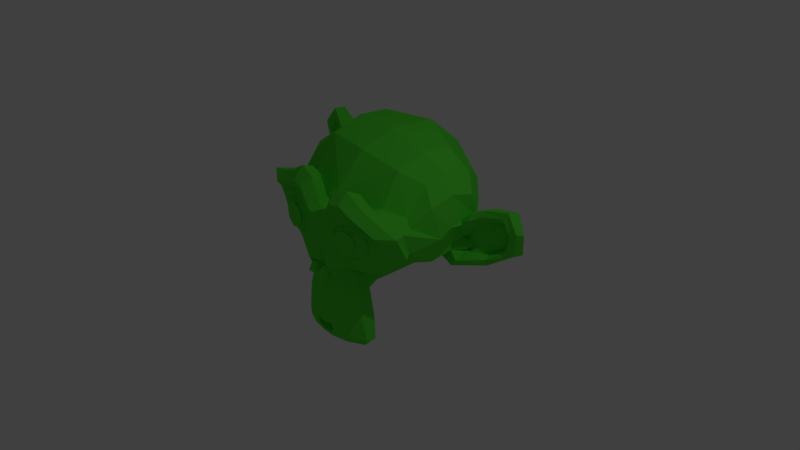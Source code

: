 # Source: monkey.blend  (saved by Blender 2.78.0; exported with 4.5.12 LTS)
import bpy
from mathutils import Matrix  # noqa: F401  (used for matrix-valued properties, if any)

bpy.ops.wm.read_factory_settings(use_empty=True)
scene = bpy.context.scene
scene.name = 'Scene'

# ---- collections
col_collection_1 = bpy.data.collections.new('Collection 1'); scene.collection.children.link(col_collection_1)

# ---- materials (node trees are filled in below, after node groups)
mat_material = bpy.data.materials.new('Material')
mat_material.alpha_threshold = 0.0
mat_material.diffuse_color = (0.0993, 0.8, 0.04594, 1.0)
mat_material.roughness = 0.5
mat_material.specular_intensity = 0.25

# ---- material node trees

# ---- world
world_world = bpy.data.worlds.new('World'); scene.world = world_world
world_world.color = (0.05088, 0.05088, 0.05088)
world_world.use_sun_shadow = False
world_world.sun_shadow_jitter_overblur = 0.0
world_world.cycles.sampling_method = 'MANUAL'

# ---- cameras
cam_camera = bpy.data.cameras.new('Camera')
cam_camera.type = 'ORTHO'
cam_camera.clip_end = 100.0
cam_camera.lens = 35.0
cam_camera.sensor_width = 32.0
cam_camera.sensor_height = 18.0
cam_camera.ortho_scale = 7.314
cam_camera.dof.focus_distance = 0.0
cam_camera.dof.aperture_fstop = 128.0

# ---- lights
light_lamp = bpy.data.lights.new('Lamp', 'POINT')
light_lamp.transmission_factor = 0.0
light_lamp.cutoff_distance = 30.0
light_lamp.energy = 100.0
light_lamp.shadow_buffer_clip_start = 1.001
light_lamp.shadow_soft_size = 0.1
light_lamp.shadow_maximum_resolution = 0.006
light_lamp.use_absolute_resolution = True

# ---- meshes
me_suzanne = bpy.data.meshes.new('Suzanne')
me_suzanne.from_pydata([(0.4375, -0.7656, 0.1641), (-0.4375, -0.7656, 0.1641), (0.5, -0.6875, 0.09375), (-0.5, -0.6875, 0.09375), (0.5469, -0.5781, 0.05469), (-0.5469, -0.5781, 0.05469), (0.3516, -0.6172, -0.02344), (-0.3516, -0.6172, -0.02344), (0.3516, -0.7188, 0.03125), (-0.3516, -0.7188, 0.03125), (0.3516, -0.7812, 0.1328), (-0.3516, -0.7812, 0.1328), (0.2734, -0.7969, 0.1641), (-0.2734, -0.7969, 0.1641), (0.2031, -0.7422, 0.09375), (-0.2031, -0.7422, 0.09375), (0.1562, -0.6484, 0.05469), (-0.1562, -0.6484, 0.05469), (0.07812, -0.6562, 0.2422), (-0.07812, -0.6562, 0.2422), (0.1406, -0.7422, 0.2422), (-0.1406, -0.7422, 0.2422), (0.2422, -0.7969, 0.2422), (-0.2422, -0.7969, 0.2422), (0.2734, -0.7969, 0.3281), (-0.2734, -0.7969, 0.3281), (0.2031, -0.7422, 0.3906), (-0.2031, -0.7422, 0.3906), (0.1562, -0.6484, 0.4375), (-0.1562, -0.6484, 0.4375), (0.3516, -0.6172, 0.5156), (-0.3516, -0.6172, 0.5156), (0.3516, -0.7188, 0.4531), (-0.3516, -0.7188, 0.4531), (0.3516, -0.7812, 0.3594), (-0.3516, -0.7812, 0.3594), (0.4375, -0.7656, 0.3281), (-0.4375, -0.7656, 0.3281), (0.5, -0.6875, 0.3906), (-0.5, -0.6875, 0.3906), (0.5469, -0.5781, 0.4375), (-0.5469, -0.5781, 0.4375), (0.625, -0.5625, 0.2422), (-0.625, -0.5625, 0.2422), (0.5625, -0.6719, 0.2422), (-0.5625, -0.6719, 0.2422), (0.4688, -0.7578, 0.2422), (-0.4688, -0.7578, 0.2422), (0.4766, -0.7734, 0.2422), (-0.4766, -0.7734, 0.2422), (0.4453, -0.7812, 0.3359), (-0.4453, -0.7812, 0.3359), (0.3516, -0.8047, 0.375), (-0.3516, -0.8047, 0.375), (0.2656, -0.8203, 0.3359), (-0.2656, -0.8203, 0.3359), (0.2266, -0.8203, 0.2422), (-0.2266, -0.8203, 0.2422), (0.2656, -0.8203, 0.1562), (-0.2656, -0.8203, 0.1562), (0.3516, -0.8281, 0.2422), (-0.3516, -0.8281, 0.2422), (0.3516, -0.8047, 0.1172), (-0.3516, -0.8047, 0.1172), (0.4453, -0.7812, 0.1562), (-0.4453, -0.7812, 0.1562), (0.0, -0.7422, 0.4297), (0.0, -0.8203, 0.3516), (0.0, -0.7344, -0.6797), (0.0, -0.7812, -0.3203), (0.0, -0.7969, -0.1875), (0.0, -0.7188, -0.7734), (0.0, -0.6016, 0.4062), (0.0, -0.5703, 0.5703), (0.0, 0.5469, 0.8984), (0.0, 0.8516, 0.5625), (0.0, 0.8281, 0.07031), (0.0, 0.3516, -0.3828), (0.2031, -0.5625, -0.1875), (-0.2031, -0.5625, -0.1875), (0.3125, -0.5703, -0.4375), (-0.3125, -0.5703, -0.4375), (0.3516, -0.5703, -0.6953), (-0.3516, -0.5703, -0.6953), (0.3672, -0.5312, -0.8906), (-0.3672, -0.5312, -0.8906), (0.3281, -0.5234, -0.9453), (-0.3281, -0.5234, -0.9453), (0.1797, -0.5547, -0.9688), (-0.1797, -0.5547, -0.9688), (0.0, -0.5781, -0.9844), (0.4375, -0.5312, -0.1406), (-0.4375, -0.5312, -0.1406), (0.6328, -0.5391, -0.03906), (-0.6328, -0.5391, -0.03906), (0.8281, -0.4453, 0.1484), (-0.8281, -0.4453, 0.1484), (0.8594, -0.5938, 0.4297), (-0.8594, -0.5938, 0.4297), (0.7109, -0.625, 0.4844), (-0.7109, -0.625, 0.4844), (0.4922, -0.6875, 0.6016), (-0.4922, -0.6875, 0.6016), (0.3203, -0.7344, 0.7578), (-0.3203, -0.7344, 0.7578), (0.1562, -0.7578, 0.7188), (-0.1562, -0.7578, 0.7188), (0.0625, -0.75, 0.4922), (-0.0625, -0.75, 0.4922), (0.1641, -0.7734, 0.4141), (-0.1641, -0.7734, 0.4141), (0.125, -0.7656, 0.3047), (-0.125, -0.7656, 0.3047), (0.2031, -0.7422, 0.09375), (-0.2031, -0.7422, 0.09375), (0.375, -0.7031, 0.01562), (-0.375, -0.7031, 0.01562), (0.4922, -0.6719, 0.0625), (-0.4922, -0.6719, 0.0625), (0.625, -0.6484, 0.1875), (-0.625, -0.6484, 0.1875), (0.6406, -0.6484, 0.2969), (-0.6406, -0.6484, 0.2969), (0.6016, -0.6641, 0.375), (-0.6016, -0.6641, 0.375), (0.4297, -0.7188, 0.4375), (-0.4297, -0.7188, 0.4375), (0.25, -0.7578, 0.4688), (-0.25, -0.7578, 0.4688), (0.0, -0.7344, -0.7656), (0.1094, -0.7344, -0.7188), (-0.1094, -0.7344, -0.7188), (0.1172, -0.7109, -0.8359), (-0.1172, -0.7109, -0.8359), (0.0625, -0.6953, -0.8828), (-0.0625, -0.6953, -0.8828), (0.0, -0.6875, -0.8906), (0.0, -0.75, -0.1953), (0.0, -0.7422, -0.1406), (0.1016, -0.7422, -0.1484), (-0.1016, -0.7422, -0.1484), (0.125, -0.75, -0.2266), (-0.125, -0.75, -0.2266), (0.08594, -0.7422, -0.2891), (-0.08594, -0.7422, -0.2891), (0.3984, -0.6719, -0.04688), (-0.3984, -0.6719, -0.04688), (0.6172, -0.625, 0.05469), (-0.6172, -0.625, 0.05469), (0.7266, -0.6016, 0.2031), (-0.7266, -0.6016, 0.2031), (0.7422, -0.6562, 0.375), (-0.7422, -0.6562, 0.375), (0.6875, -0.7266, 0.4141), (-0.6875, -0.7266, 0.4141), (0.4375, -0.7969, 0.5469), (-0.4375, -0.7969, 0.5469), (0.3125, -0.8359, 0.6406), (-0.3125, -0.8359, 0.6406), (0.2031, -0.8516, 0.6172), (-0.2031, -0.8516, 0.6172), (0.1016, -0.8438, 0.4297), (-0.1016, -0.8438, 0.4297), (0.125, -0.8125, -0.1016), (-0.125, -0.8125, -0.1016), (0.2109, -0.7109, -0.4453), (-0.2109, -0.7109, -0.4453), (0.25, -0.6875, -0.7031), (-0.25, -0.6875, -0.7031), (0.2656, -0.6641, -0.8203), (-0.2656, -0.6641, -0.8203), (0.2344, -0.6328, -0.9141), (-0.2344, -0.6328, -0.9141), (0.1641, -0.6328, -0.9297), (-0.1641, -0.6328, -0.9297), (0.0, -0.6406, -0.9453), (0.0, -0.7266, 0.04688), (0.0, -0.7656, 0.2109), (0.3281, -0.7422, 0.4766), (-0.3281, -0.7422, 0.4766), (0.1641, -0.75, 0.1406), (-0.1641, -0.75, 0.1406), (0.1328, -0.7578, 0.2109), (-0.1328, -0.7578, 0.2109), (0.1172, -0.7344, -0.6875), (-0.1172, -0.7344, -0.6875), (0.07812, -0.75, -0.4453), (-0.07812, -0.75, -0.4453), (0.0, -0.75, -0.4453), (0.0, -0.7422, -0.3281), (0.09375, -0.7812, -0.2734), (-0.09375, -0.7812, -0.2734), (0.1328, -0.7969, -0.2266), (-0.1328, -0.7969, -0.2266), (0.1094, -0.7812, -0.1328), (-0.1094, -0.7812, -0.1328), (0.03906, -0.7812, -0.125), (-0.03906, -0.7812, -0.125), (0.0, -0.8281, -0.2031), (0.04688, -0.8125, -0.1484), (-0.04688, -0.8125, -0.1484), (0.09375, -0.8125, -0.1562), (-0.09375, -0.8125, -0.1562), (0.1094, -0.8281, -0.2266), (-0.1094, -0.8281, -0.2266), (0.07812, -0.8047, -0.25), (-0.07812, -0.8047, -0.25), (0.0, -0.8047, -0.2891), (0.2578, -0.5547, -0.3125), (-0.2578, -0.5547, -0.3125), (0.1641, -0.7109, -0.2422), (-0.1641, -0.7109, -0.2422), (0.1797, -0.7109, -0.3125), (-0.1797, -0.7109, -0.3125), (0.2344, -0.5547, -0.25), (-0.2344, -0.5547, -0.25), (0.0, -0.6875, -0.875), (0.04688, -0.6875, -0.8672), (-0.04688, -0.6875, -0.8672), (0.09375, -0.7109, -0.8203), (-0.09375, -0.7109, -0.8203), (0.09375, -0.7266, -0.7422), (-0.09375, -0.7266, -0.7422), (0.0, -0.6562, -0.7812), (0.09375, -0.6641, -0.75), (-0.09375, -0.6641, -0.75), (0.09375, -0.6406, -0.8125), (-0.09375, -0.6406, -0.8125), (0.04688, -0.6328, -0.8516), (-0.04688, -0.6328, -0.8516), (0.0, -0.6328, -0.8594), (0.1719, -0.7812, 0.2188), (-0.1719, -0.7812, 0.2188), (0.1875, -0.7734, 0.1562), (-0.1875, -0.7734, 0.1562), (0.3359, -0.7578, 0.4297), (-0.3359, -0.7578, 0.4297), (0.2734, -0.7734, 0.4219), (-0.2734, -0.7734, 0.4219), (0.4219, -0.7734, 0.3984), (-0.4219, -0.7734, 0.3984), (0.5625, -0.6953, 0.3516), (-0.5625, -0.6953, 0.3516), (0.5859, -0.6875, 0.2891), (-0.5859, -0.6875, 0.2891), (0.5781, -0.6797, 0.1953), (-0.5781, -0.6797, 0.1953), (0.4766, -0.7188, 0.1016), (-0.4766, -0.7188, 0.1016), (0.375, -0.7422, 0.0625), (-0.375, -0.7422, 0.0625), (0.2266, -0.7812, 0.1094), (-0.2266, -0.7812, 0.1094), (0.1797, -0.7812, 0.2969), (-0.1797, -0.7812, 0.2969), (0.2109, -0.7812, 0.375), (-0.2109, -0.7812, 0.375), (0.2344, -0.7578, 0.3594), (-0.2344, -0.7578, 0.3594), (0.1953, -0.7578, 0.2969), (-0.1953, -0.7578, 0.2969), (0.2422, -0.7578, 0.125), (-0.2422, -0.7578, 0.125), (0.375, -0.7266, 0.08594), (-0.375, -0.7266, 0.08594), (0.4609, -0.7031, 0.1172), (-0.4609, -0.7031, 0.1172), (0.5469, -0.6719, 0.2109), (-0.5469, -0.6719, 0.2109), (0.5547, -0.6719, 0.2812), (-0.5547, -0.6719, 0.2812), (0.5312, -0.6797, 0.3359), (-0.5312, -0.6797, 0.3359), (0.4141, -0.75, 0.3906), (-0.4141, -0.75, 0.3906), (0.2812, -0.7656, 0.3984), (-0.2812, -0.7656, 0.3984), (0.3359, -0.75, 0.4062), (-0.3359, -0.75, 0.4062), (0.2031, -0.75, 0.1719), (-0.2031, -0.75, 0.1719), (0.1953, -0.75, 0.2266), (-0.1953, -0.75, 0.2266), (0.1094, -0.6094, 0.4609), (-0.1094, -0.6094, 0.4609), (0.1953, -0.6172, 0.6641), (-0.1953, -0.6172, 0.6641), (0.3359, -0.5938, 0.6875), (-0.3359, -0.5938, 0.6875), (0.4844, -0.5547, 0.5547), (-0.4844, -0.5547, 0.5547), (0.6797, -0.4922, 0.4531), (-0.6797, -0.4922, 0.4531), (0.7969, -0.4609, 0.4062), (-0.7969, -0.4609, 0.4062), (0.7734, -0.375, 0.1641), (-0.7734, -0.375, 0.1641), (0.6016, -0.4141, 0.0), (-0.6016, -0.4141, 0.0), (0.4375, -0.4688, -0.09375), (-0.4375, -0.4688, -0.09375), (0.0, -0.2891, 0.8984), (0.0, 0.07812, 0.9844), (0.0, 0.6719, -0.1953), (0.0, -0.1875, -0.4609), (0.0, -0.4609, -0.9766), (0.0, -0.3438, -0.8047), (0.0, -0.3203, -0.5703), (0.0, -0.2812, -0.4844), (0.8516, -0.05469, 0.2344), (-0.8516, -0.05469, 0.2344), (0.8594, 0.04688, 0.3203), (-0.8594, 0.04688, 0.3203), (0.7734, 0.4375, 0.2656), (-0.7734, 0.4375, 0.2656), (0.4609, 0.7031, 0.4375), (-0.4609, 0.7031, 0.4375), (0.7344, -0.07031, -0.04688), (-0.7344, -0.07031, -0.04688), (0.5938, 0.1641, -0.125), (-0.5938, 0.1641, -0.125), (0.6406, 0.4297, -0.007812), (-0.6406, 0.4297, -0.007812), (0.3359, 0.6641, 0.05469), (-0.3359, 0.6641, 0.05469), (0.2344, -0.4062, -0.3516), (-0.2344, -0.4062, -0.3516), (0.1797, -0.2578, -0.4141), (-0.1797, -0.2578, -0.4141), (0.2891, -0.3828, -0.7109), (-0.2891, -0.3828, -0.7109), (0.25, -0.3906, -0.5), (-0.25, -0.3906, -0.5), (0.3281, -0.3984, -0.9141), (-0.3281, -0.3984, -0.9141), (0.1406, -0.3672, -0.7578), (-0.1406, -0.3672, -0.7578), (0.125, -0.3594, -0.5391), (-0.125, -0.3594, -0.5391), (0.1641, -0.4375, -0.9453), (-0.1641, -0.4375, -0.9453), (0.2188, -0.4297, -0.2812), (-0.2188, -0.4297, -0.2812), (0.2109, -0.4688, -0.2266), (-0.2109, -0.4688, -0.2266), (0.2031, -0.5, -0.1719), (-0.2031, -0.5, -0.1719), (0.2109, -0.1641, -0.3906), (-0.2109, -0.1641, -0.3906), (0.2969, 0.2656, -0.3125), (-0.2969, 0.2656, -0.3125), (0.3438, 0.5391, -0.1484), (-0.3438, 0.5391, -0.1484), (0.4531, 0.3828, 0.8672), (-0.4531, 0.3828, 0.8672), (0.4531, 0.07031, 0.9297), (-0.4531, 0.07031, 0.9297), (0.4531, -0.2344, 0.8516), (-0.4531, -0.2344, 0.8516), (0.4609, -0.4297, 0.5234), (-0.4609, -0.4297, 0.5234), (0.7266, -0.3359, 0.4062), (-0.7266, -0.3359, 0.4062), (0.6328, -0.2812, 0.4531), (-0.6328, -0.2812, 0.4531), (0.6406, -0.05469, 0.7031), (-0.6406, -0.05469, 0.7031), (0.7969, -0.125, 0.5625), (-0.7969, -0.125, 0.5625), (0.7969, 0.1172, 0.6172), (-0.7969, 0.1172, 0.6172), (0.6406, 0.1953, 0.75), (-0.6406, 0.1953, 0.75), (0.6406, 0.4453, 0.6797), (-0.6406, 0.4453, 0.6797), (0.7969, 0.3594, 0.5391), (-0.7969, 0.3594, 0.5391), (0.6172, 0.5859, 0.3281), (-0.6172, 0.5859, 0.3281), (0.4844, 0.5469, 0.02344), (-0.4844, 0.5469, 0.02344), (0.8203, 0.2031, 0.3281), (-0.8203, 0.2031, 0.3281), (0.4062, -0.1484, -0.1719), (-0.4062, -0.1484, -0.1719), (0.4297, 0.2109, -0.1953), (-0.4297, 0.2109, -0.1953), (0.8906, 0.2344, 0.4062), (-0.8906, 0.2344, 0.4062), (0.7734, 0.125, -0.1406), (-0.7734, 0.125, -0.1406), (1.039, 0.3281, -0.1016), (-1.039, 0.3281, -0.1016), (1.281, 0.4297, 0.05469), (-1.281, 0.4297, 0.05469), (1.352, 0.4219, 0.3203), (-1.352, 0.4219, 0.3203), (1.234, 0.4219, 0.5078), (-1.234, 0.4219, 0.5078), (1.023, 0.3125, 0.4766), (-1.023, 0.3125, 0.4766), (1.016, 0.2891, 0.4141), (-1.016, 0.2891, 0.4141), (1.188, 0.3906, 0.4375), (-1.188, 0.3906, 0.4375), (1.266, 0.4062, 0.2891), (-1.266, 0.4062, 0.2891), (1.211, 0.4062, 0.07812), (-1.211, 0.4062, 0.07812), (1.031, 0.3047, -0.03906), (-1.031, 0.3047, -0.03906), (0.8281, 0.1328, -0.07031), (-0.8281, 0.1328, -0.07031), (0.9219, 0.2188, 0.3594), (-0.9219, 0.2188, 0.3594), (0.9453, 0.2891, 0.3047), (-0.9453, 0.2891, 0.3047), (0.8828, 0.2109, -0.02344), (-0.8828, 0.2109, -0.02344), (1.039, 0.3672, 0.0), (-1.039, 0.3672, 0.0), (1.188, 0.4453, 0.09375), (-1.188, 0.4453, 0.09375), (1.234, 0.4453, 0.25), (-1.234, 0.4453, 0.25), (1.172, 0.4375, 0.3594), (-1.172, 0.4375, 0.3594), (1.023, 0.3594, 0.3438), (-1.023, 0.3594, 0.3438), (0.8438, 0.2109, 0.2891), (-0.8438, 0.2109, 0.2891), (0.8359, 0.2734, 0.1719), (-0.8359, 0.2734, 0.1719), (0.7578, 0.2734, 0.09375), (-0.7578, 0.2734, 0.09375), (0.8203, 0.2734, 0.08594), (-0.8203, 0.2734, 0.08594), (0.8438, 0.2734, 0.01562), (-0.8438, 0.2734, 0.01562), (0.8125, 0.2734, -0.01562), (-0.8125, 0.2734, -0.01562), (0.7266, 0.07031, 0.0), (-0.7266, 0.07031, 0.0), (0.7188, 0.1719, -0.02344), (-0.7188, 0.1719, -0.02344), (0.7188, 0.1875, 0.03906), (-0.7188, 0.1875, 0.03906), (0.7969, 0.2109, 0.2031), (-0.7969, 0.2109, 0.2031), (0.8906, 0.2656, 0.2422), (-0.8906, 0.2656, 0.2422), (0.8906, 0.3203, 0.2344), (-0.8906, 0.3203, 0.2344), (0.8125, 0.3203, -0.01562), (-0.8125, 0.3203, -0.01562), (0.8516, 0.3203, 0.01562), (-0.8516, 0.3203, 0.01562), (0.8281, 0.3203, 0.07812), (-0.8281, 0.3203, 0.07812), (0.7656, 0.3203, 0.09375), (-0.7656, 0.3203, 0.09375), (0.8438, 0.3203, 0.1719), (-0.8438, 0.3203, 0.1719), (1.039, 0.4141, 0.3281), (-1.039, 0.4141, 0.3281), (1.188, 0.4844, 0.3438), (-1.188, 0.4844, 0.3438), (1.258, 0.4922, 0.2422), (-1.258, 0.4922, 0.2422), (1.211, 0.4844, 0.08594), (-1.211, 0.4844, 0.08594), (1.047, 0.4219, 0.0), (-1.047, 0.4219, 0.0), (0.8828, 0.2656, -0.01562), (-0.8828, 0.2656, -0.01562), (0.9531, 0.3438, 0.2891), (-0.9531, 0.3438, 0.2891), (0.8906, 0.3281, 0.1094), (-0.8906, 0.3281, 0.1094), (0.9375, 0.3359, 0.0625), (-0.9375, 0.3359, 0.0625), (1.0, 0.3672, 0.125), (-1.0, 0.3672, 0.125), (0.9609, 0.3516, 0.1719), (-0.9609, 0.3516, 0.1719), (1.016, 0.375, 0.2344), (-1.016, 0.375, 0.2344), (1.055, 0.3828, 0.1875), (-1.055, 0.3828, 0.1875), (1.109, 0.3906, 0.2109), (-1.109, 0.3906, 0.2109), (1.086, 0.3906, 0.2734), (-1.086, 0.3906, 0.2734), (1.023, 0.4844, 0.4375), (-1.023, 0.4844, 0.4375), (1.25, 0.5469, 0.4688), (-1.25, 0.5469, 0.4688), (1.367, 0.5, 0.2969), (-1.367, 0.5, 0.2969), (1.312, 0.5312, 0.05469), (-1.312, 0.5312, 0.05469), (1.039, 0.4922, -0.08594), (-1.039, 0.4922, -0.08594), (0.7891, 0.3281, -0.125), (-0.7891, 0.3281, -0.125), (0.8594, 0.3828, 0.3828), (-0.8594, 0.3828, 0.3828)], [], [(46, 0, 2, 44), (3, 1, 47, 45), (44, 2, 4, 42), (5, 3, 45, 43), (2, 8, 6, 4), (7, 9, 3, 5), (0, 10, 8, 2), (9, 11, 1, 3), (10, 12, 14, 8), (15, 13, 11, 9), (8, 14, 16, 6), (17, 15, 9, 7), (14, 20, 18, 16), (19, 21, 15, 17), (12, 22, 20, 14), (21, 23, 13, 15), (22, 24, 26, 20), (27, 25, 23, 21), (20, 26, 28, 18), (29, 27, 21, 19), (26, 32, 30, 28), (31, 33, 27, 29), (24, 34, 32, 26), (33, 35, 25, 27), (34, 36, 38, 32), (39, 37, 35, 33), (32, 38, 40, 30), (41, 39, 33, 31), (38, 44, 42, 40), (43, 45, 39, 41), (36, 46, 44, 38), (45, 47, 37, 39), (46, 36, 50, 48), (51, 37, 47, 49), (36, 34, 52, 50), (53, 35, 37, 51), (34, 24, 54, 52), (55, 25, 35, 53), (24, 22, 56, 54), (57, 23, 25, 55), (22, 12, 58, 56), (59, 13, 23, 57), (12, 10, 62, 58), (63, 11, 13, 59), (10, 0, 64, 62), (65, 1, 11, 63), (0, 46, 48, 64), (49, 47, 1, 65), (60, 64, 48), (49, 65, 61), (62, 64, 60), (61, 65, 63), (60, 58, 62), (63, 59, 61), (60, 56, 58), (59, 57, 61), (60, 54, 56), (57, 55, 61), (60, 52, 54), (55, 53, 61), (60, 50, 52), (53, 51, 61), (60, 48, 50), (51, 49, 61), (88, 173, 175, 90), (175, 174, 89, 90), (86, 171, 173, 88), (174, 172, 87, 89), (84, 169, 171, 86), (172, 170, 85, 87), (82, 167, 169, 84), (170, 168, 83, 85), (80, 165, 167, 82), (168, 166, 81, 83), (78, 91, 145, 163), (146, 92, 79, 164), (91, 93, 147, 145), (148, 94, 92, 146), (93, 95, 149, 147), (150, 96, 94, 148), (95, 97, 151, 149), (152, 98, 96, 150), (97, 99, 153, 151), (154, 100, 98, 152), (99, 101, 155, 153), (156, 102, 100, 154), (101, 103, 157, 155), (158, 104, 102, 156), (103, 105, 159, 157), (160, 106, 104, 158), (105, 107, 161, 159), (162, 108, 106, 160), (107, 66, 67, 161), (67, 66, 108, 162), (109, 127, 159, 161), (160, 128, 110, 162), (127, 178, 157, 159), (158, 179, 128, 160), (125, 155, 157, 178), (158, 156, 126, 179), (123, 153, 155, 125), (156, 154, 124, 126), (121, 151, 153, 123), (154, 152, 122, 124), (119, 149, 151, 121), (152, 150, 120, 122), (117, 147, 149, 119), (150, 148, 118, 120), (115, 145, 147, 117), (148, 146, 116, 118), (113, 163, 145, 115), (146, 164, 114, 116), (113, 180, 176, 163), (176, 181, 114, 164), (109, 161, 67, 111), (67, 162, 110, 112), (111, 67, 177, 182), (177, 67, 112, 183), (176, 180, 182, 177), (183, 181, 176, 177), (134, 136, 175, 173), (175, 136, 135, 174), (132, 134, 173, 171), (174, 135, 133, 172), (130, 132, 171, 169), (172, 133, 131, 170), (165, 186, 184, 167), (185, 187, 166, 168), (130, 169, 167, 184), (168, 170, 131, 185), (143, 189, 188, 186), (188, 189, 144, 187), (184, 186, 188, 68), (188, 187, 185, 68), (129, 130, 184, 68), (185, 131, 129, 68), (141, 192, 190, 143), (191, 193, 142, 144), (139, 194, 192, 141), (193, 195, 140, 142), (138, 196, 194, 139), (195, 197, 138, 140), (137, 70, 196, 138), (197, 70, 137, 138), (189, 143, 190, 69), (191, 144, 189, 69), (69, 190, 205, 207), (206, 191, 69, 207), (70, 198, 199, 196), (200, 198, 70, 197), (196, 199, 201, 194), (202, 200, 197, 195), (194, 201, 203, 192), (204, 202, 195, 193), (192, 203, 205, 190), (206, 204, 193, 191), (198, 203, 201, 199), (202, 204, 198, 200), (198, 207, 205, 203), (206, 207, 198, 204), (138, 139, 163, 176), (164, 140, 138, 176), (139, 141, 210, 163), (211, 142, 140, 164), (141, 143, 212, 210), (213, 144, 142, 211), (143, 186, 165, 212), (166, 187, 144, 213), (80, 208, 212, 165), (213, 209, 81, 166), (208, 214, 210, 212), (211, 215, 209, 213), (78, 163, 210, 214), (211, 164, 79, 215), (130, 129, 71, 221), (71, 129, 131, 222), (132, 130, 221, 219), (222, 131, 133, 220), (134, 132, 219, 217), (220, 133, 135, 218), (136, 134, 217, 216), (218, 135, 136, 216), (216, 217, 228, 230), (229, 218, 216, 230), (217, 219, 226, 228), (227, 220, 218, 229), (219, 221, 224, 226), (225, 222, 220, 227), (221, 71, 223, 224), (223, 71, 222, 225), (223, 230, 228, 224), (229, 230, 223, 225), (224, 228, 226), (227, 229, 225), (182, 180, 233, 231), (234, 181, 183, 232), (111, 182, 231, 253), (232, 183, 112, 254), (109, 111, 253, 255), (254, 112, 110, 256), (180, 113, 251, 233), (252, 114, 181, 234), (113, 115, 249, 251), (250, 116, 114, 252), (115, 117, 247, 249), (248, 118, 116, 250), (117, 119, 245, 247), (246, 120, 118, 248), (119, 121, 243, 245), (244, 122, 120, 246), (121, 123, 241, 243), (242, 124, 122, 244), (123, 125, 239, 241), (240, 126, 124, 242), (125, 178, 235, 239), (236, 179, 126, 240), (178, 127, 237, 235), (238, 128, 179, 236), (127, 109, 255, 237), (256, 110, 128, 238), (237, 255, 257, 275), (258, 256, 238, 276), (235, 237, 275, 277), (276, 238, 236, 278), (239, 235, 277, 273), (278, 236, 240, 274), (241, 239, 273, 271), (274, 240, 242, 272), (243, 241, 271, 269), (272, 242, 244, 270), (245, 243, 269, 267), (270, 244, 246, 268), (247, 245, 267, 265), (268, 246, 248, 266), (249, 247, 265, 263), (266, 248, 250, 264), (251, 249, 263, 261), (264, 250, 252, 262), (233, 251, 261, 279), (262, 252, 234, 280), (255, 253, 259, 257), (260, 254, 256, 258), (253, 231, 281, 259), (282, 232, 254, 260), (231, 233, 279, 281), (280, 234, 232, 282), (66, 107, 283, 72), (284, 108, 66, 72), (107, 105, 285, 283), (286, 106, 108, 284), (105, 103, 287, 285), (288, 104, 106, 286), (103, 101, 289, 287), (290, 102, 104, 288), (101, 99, 291, 289), (292, 100, 102, 290), (99, 97, 293, 291), (294, 98, 100, 292), (97, 95, 295, 293), (296, 96, 98, 294), (95, 93, 297, 295), (298, 94, 96, 296), (93, 91, 299, 297), (300, 92, 94, 298), (307, 308, 327, 337), (328, 308, 307, 338), (306, 307, 337, 335), (338, 307, 306, 336), (305, 306, 335, 339), (336, 306, 305, 340), (88, 90, 305, 339), (305, 90, 89, 340), (86, 88, 339, 333), (340, 89, 87, 334), (84, 86, 333, 329), (334, 87, 85, 330), (82, 84, 329, 331), (330, 85, 83, 332), (329, 335, 337, 331), (338, 336, 330, 332), (329, 333, 339, 335), (340, 334, 330, 336), (325, 331, 337, 327), (338, 332, 326, 328), (80, 82, 331, 325), (332, 83, 81, 326), (208, 341, 343, 214), (344, 342, 209, 215), (80, 325, 341, 208), (342, 326, 81, 209), (78, 214, 343, 345), (344, 215, 79, 346), (78, 345, 299, 91), (300, 346, 79, 92), (76, 323, 351, 303), (352, 324, 76, 303), (303, 351, 349, 77), (350, 352, 303, 77), (77, 349, 347, 304), (348, 350, 77, 304), (304, 347, 327, 308), (328, 348, 304, 308), (325, 327, 347, 341), (348, 328, 326, 342), (295, 297, 317, 309), (318, 298, 296, 310), (75, 315, 323, 76), (324, 316, 75, 76), (301, 357, 355, 302), (356, 358, 301, 302), (302, 355, 353, 74), (354, 356, 302, 74), (74, 353, 315, 75), (316, 354, 74, 75), (291, 293, 361, 363), (362, 294, 292, 364), (363, 361, 367, 365), (368, 362, 364, 366), (365, 367, 369, 371), (370, 368, 366, 372), (371, 369, 375, 373), (376, 370, 372, 374), (313, 377, 373, 375), (374, 378, 314, 376), (315, 353, 373, 377), (374, 354, 316, 378), (353, 355, 371, 373), (372, 356, 354, 374), (355, 357, 365, 371), (366, 358, 356, 372), (357, 359, 363, 365), (364, 360, 358, 366), (289, 291, 363, 359), (364, 292, 290, 360), (73, 359, 357, 301), (358, 360, 73, 301), (283, 285, 287, 289), (288, 286, 284, 290), (283, 289, 359, 73), (360, 290, 284, 73), (72, 283, 73), (73, 284, 72), (293, 295, 309, 361), (310, 296, 294, 362), (309, 311, 367, 361), (368, 312, 310, 362), (311, 381, 369, 367), (370, 382, 312, 368), (313, 375, 369, 381), (370, 376, 314, 382), (347, 349, 385, 383), (386, 350, 348, 384), (317, 383, 385, 319), (386, 384, 318, 320), (297, 299, 383, 317), (384, 300, 298, 318), (299, 343, 341, 383), (342, 344, 300, 384), (341, 347, 383), (384, 348, 342), (299, 345, 343), (344, 346, 300), (313, 321, 379, 377), (380, 322, 314, 378), (315, 377, 379, 323), (380, 378, 316, 324), (319, 385, 379, 321), (380, 386, 320, 322), (349, 351, 379, 385), (380, 352, 350, 386), (323, 379, 351), (352, 380, 324), (399, 387, 413, 401), (414, 388, 400, 402), (399, 401, 403, 397), (404, 402, 400, 398), (397, 403, 405, 395), (406, 404, 398, 396), (395, 405, 407, 393), (408, 406, 396, 394), (393, 407, 409, 391), (410, 408, 394, 392), (391, 409, 411, 389), (412, 410, 392, 390), (409, 419, 417, 411), (418, 420, 410, 412), (407, 421, 419, 409), (420, 422, 408, 410), (405, 423, 421, 407), (422, 424, 406, 408), (403, 425, 423, 405), (424, 426, 404, 406), (401, 427, 425, 403), (426, 428, 402, 404), (401, 413, 415, 427), (416, 414, 402, 428), (317, 319, 443, 441), (444, 320, 318, 442), (319, 389, 411, 443), (412, 390, 320, 444), (309, 317, 441, 311), (442, 318, 310, 312), (381, 429, 413, 387), (414, 430, 382, 388), (411, 417, 439, 443), (440, 418, 412, 444), (437, 445, 443, 439), (444, 446, 438, 440), (433, 445, 437, 435), (438, 446, 434, 436), (431, 447, 445, 433), (446, 448, 432, 434), (429, 447, 431, 449), (432, 448, 430, 450), (413, 429, 449, 415), (450, 430, 414, 416), (311, 447, 429, 381), (430, 448, 312, 382), (311, 441, 445, 447), (446, 442, 312, 448), (441, 443, 445), (446, 444, 442), (415, 449, 451, 475), (452, 450, 416, 476), (449, 431, 461, 451), (462, 432, 450, 452), (431, 433, 459, 461), (460, 434, 432, 462), (433, 435, 457, 459), (458, 436, 434, 460), (435, 437, 455, 457), (456, 438, 436, 458), (437, 439, 453, 455), (454, 440, 438, 456), (439, 417, 473, 453), (474, 418, 440, 454), (427, 415, 475, 463), (476, 416, 428, 464), (425, 427, 463, 465), (464, 428, 426, 466), (423, 425, 465, 467), (466, 426, 424, 468), (421, 423, 467, 469), (468, 424, 422, 470), (419, 421, 469, 471), (470, 422, 420, 472), (417, 419, 471, 473), (472, 420, 418, 474), (457, 455, 479, 477), (480, 456, 458, 478), (477, 479, 481, 483), (482, 480, 478, 484), (483, 481, 487, 485), (488, 482, 484, 486), (485, 487, 489, 491), (490, 488, 486, 492), (463, 475, 485, 491), (486, 476, 464, 492), (451, 483, 485, 475), (486, 484, 452, 476), (451, 461, 477, 483), (478, 462, 452, 484), (457, 477, 461, 459), (462, 478, 458, 460), (453, 473, 479, 455), (480, 474, 454, 456), (471, 481, 479, 473), (480, 482, 472, 474), (469, 487, 481, 471), (482, 488, 470, 472), (467, 489, 487, 469), (488, 490, 468, 470), (465, 491, 489, 467), (490, 492, 466, 468), (463, 491, 465), (466, 492, 464), (391, 389, 503, 501), (504, 390, 392, 502), (393, 391, 501, 499), (502, 392, 394, 500), (395, 393, 499, 497), (500, 394, 396, 498), (397, 395, 497, 495), (498, 396, 398, 496), (399, 397, 495, 493), (496, 398, 400, 494), (387, 399, 493, 505), (494, 400, 388, 506), (493, 501, 503, 505), (504, 502, 494, 506), (493, 495, 499, 501), (500, 496, 494, 502), (495, 497, 499), (500, 498, 496), (313, 381, 387, 505), (388, 382, 314, 506), (313, 505, 503, 321), (504, 506, 314, 322), (319, 321, 503, 389), (504, 322, 320, 390)])
me_suzanne.materials.append(mat_material)
me_suzanne.use_remesh_preserve_volume = False
me_suzanne.use_remesh_preserve_attributes = False
me_suzanne.use_mirror_vertex_groups = False
me_suzanne.update()

# ---- objects
ob_suzanne = bpy.data.objects.new('Suzanne', me_suzanne)
ob_lamp = bpy.data.objects.new('Lamp', light_lamp)
ob_camera = bpy.data.objects.new('Camera', cam_camera)

# ---- transforms, parenting, visibility, modifiers, constraints
ob_suzanne.location = (0.0, 0.0, 0.0)
ob_suzanne.lineart.crease_threshold = 0.0
ob_lamp.location = (4.076, 1.005, 5.904)
ob_lamp.rotation_euler = (0.6503, 0.05522, 1.866)
ob_lamp.lock_rotations_4d = False
ob_lamp.empty_display_type = 'ARROWS'
ob_lamp.color = (0.0, 0.0, 0.0, 0.0)
ob_lamp.lineart.crease_threshold = 0.0
ob_camera.location = (3.527, -2.781, 2.642)
ob_camera.rotation_euler = (1.036, -2.697e-06, 0.8752)
ob_camera.lock_rotations_4d = False
ob_camera.empty_display_type = 'ARROWS'
ob_camera.color = (0.0, 0.0, 0.0, 0.0)
ob_camera.display_type = 'WIRE'
ob_camera.lineart.crease_threshold = 0.0

# ---- collection membership
col_collection_1.objects.link(ob_suzanne)
col_collection_1.objects.link(ob_lamp)
col_collection_1.objects.link(ob_camera)

# ---- scene / render settings (as saved in the file)
scene.camera = ob_camera
scene.frame_start = 1; scene.frame_end = 250; scene.frame_set(1)
scene.render.engine = 'BLENDER_EEVEE_NEXT'
scene.render.resolution_percentage = 50
scene.render.dither_intensity = 0.0
scene.cycles.use_denoising = False
scene.cycles.samples = 128
scene.cycles.sampling_pattern = 'TABULATED_SOBOL'
scene.cycles.light_sampling_threshold = 0.0
scene.cycles.use_adaptive_sampling = False
scene.cycles.use_light_tree = False
scene.cycles.blur_glossy = 0.0
scene.cycles.sample_clamp_indirect = 0.0
scene.view_settings.view_transform = 'Standard'
bpy.context.view_layer.update()
